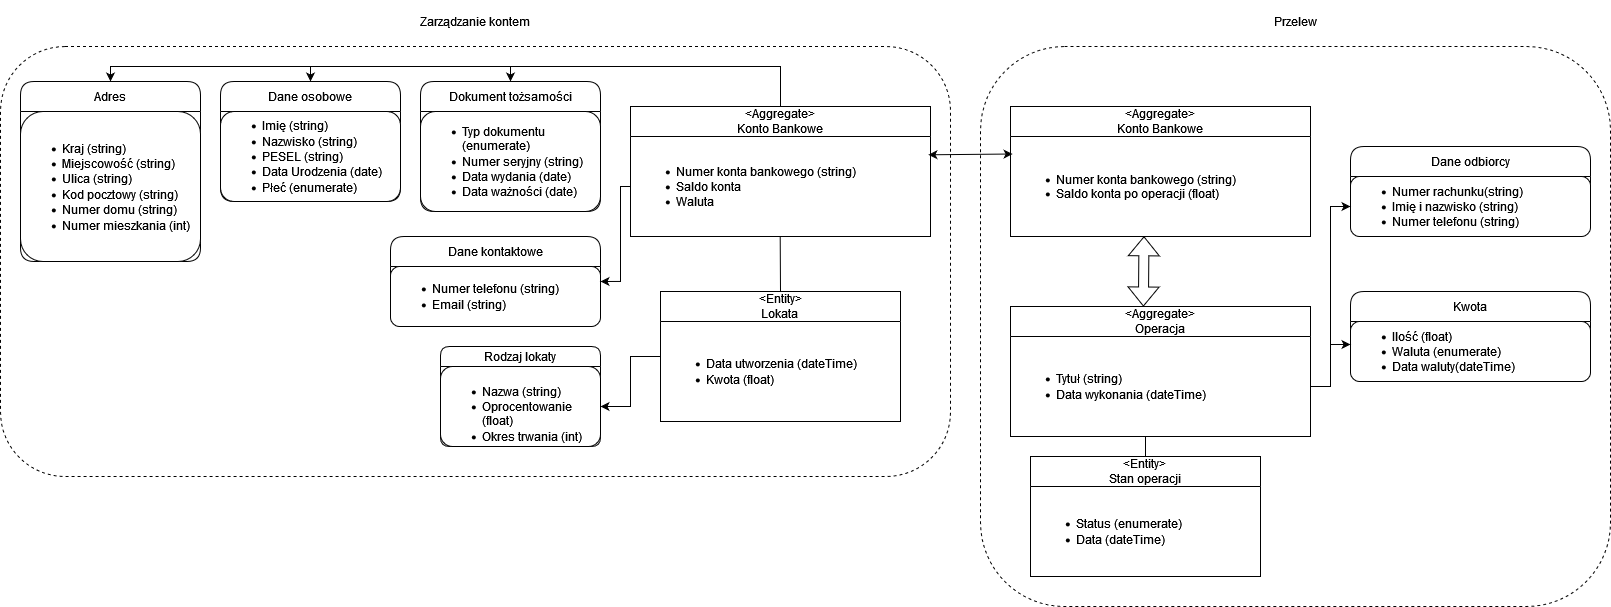

The diagram above was exported from draw.io. Its source (the exported page's mxGraphModel, read from the mxfile embedded in the PNG):
<mxGraphModel dx="2514" dy="854" grid="1" gridSize="10" guides="1" tooltips="1" connect="1" arrows="1" fold="1" page="1" pageScale="1" pageWidth="827" pageHeight="1169" math="0" shadow="0">
  <root>
    <mxCell id="0" />
    <mxCell id="1" parent="0" />
    <mxCell id="4fZsJTSYgCPoaq7mW3so-7" value="&lt;br&gt;&lt;div class=&quot;i4QYME4ny7lt2dMvj9YG&quot;&gt;Zarządzanie kontem&lt;br&gt;&lt;/div&gt;&lt;br&gt;" style="rounded=1;whiteSpace=wrap;html=1;dashed=1;labelPosition=center;verticalLabelPosition=top;align=center;verticalAlign=bottom;" parent="1" vertex="1">
      <mxGeometry x="-530" y="290" width="950" height="430" as="geometry" />
    </mxCell>
    <mxCell id="4fZsJTSYgCPoaq7mW3so-8" value="&lt;div&gt;Przelew&lt;/div&gt;&lt;div&gt;&lt;br&gt;&lt;/div&gt;" style="rounded=1;whiteSpace=wrap;html=1;dashed=1;labelPosition=center;verticalLabelPosition=top;align=center;verticalAlign=bottom;" parent="1" vertex="1">
      <mxGeometry x="450" y="290" width="630" height="560" as="geometry" />
    </mxCell>
    <mxCell id="fIckmi7dKC9PKxuHcx2T-44" style="edgeStyle=orthogonalEdgeStyle;rounded=0;orthogonalLoop=1;jettySize=auto;html=1;exitX=0.5;exitY=0;exitDx=0;exitDy=0;" parent="1" source="t3eIZ8iLWfiKZE0DmeLS-1" target="fIckmi7dKC9PKxuHcx2T-13" edge="1">
      <mxGeometry relative="1" as="geometry">
        <Array as="points">
          <mxPoint x="250" y="310" />
          <mxPoint x="-420" y="310" />
        </Array>
      </mxGeometry>
    </mxCell>
    <mxCell id="fIckmi7dKC9PKxuHcx2T-45" style="edgeStyle=orthogonalEdgeStyle;rounded=0;orthogonalLoop=1;jettySize=auto;html=1;exitX=0.5;exitY=0;exitDx=0;exitDy=0;entryX=0.5;entryY=0;entryDx=0;entryDy=0;" parent="1" source="t3eIZ8iLWfiKZE0DmeLS-1" target="fIckmi7dKC9PKxuHcx2T-8" edge="1">
      <mxGeometry relative="1" as="geometry">
        <Array as="points">
          <mxPoint x="250" y="310" />
          <mxPoint x="-220" y="310" />
        </Array>
      </mxGeometry>
    </mxCell>
    <mxCell id="fIckmi7dKC9PKxuHcx2T-46" style="edgeStyle=orthogonalEdgeStyle;rounded=0;orthogonalLoop=1;jettySize=auto;html=1;exitX=0.5;exitY=0;exitDx=0;exitDy=0;entryX=0.5;entryY=0;entryDx=0;entryDy=0;" parent="1" source="t3eIZ8iLWfiKZE0DmeLS-1" target="fIckmi7dKC9PKxuHcx2T-11" edge="1">
      <mxGeometry relative="1" as="geometry">
        <Array as="points">
          <mxPoint x="250" y="310" />
          <mxPoint x="-20" y="310" />
        </Array>
      </mxGeometry>
    </mxCell>
    <mxCell id="t3eIZ8iLWfiKZE0DmeLS-1" value="&amp;lt;Aggregate&amp;gt;&lt;br&gt;Konto Bankowe" style="swimlane;fontStyle=0;childLayout=stackLayout;horizontal=1;startSize=30;horizontalStack=0;resizeParent=1;resizeParentMax=0;resizeLast=0;collapsible=1;marginBottom=0;whiteSpace=wrap;html=1;rounded=0;" parent="1" vertex="1">
      <mxGeometry x="100" y="350" width="300" height="130" as="geometry" />
    </mxCell>
    <mxCell id="t3eIZ8iLWfiKZE0DmeLS-3" value="&lt;div style=&quot;&quot;&gt;&lt;ul&gt;&lt;li&gt;Numer konta bankowego (string)&lt;br&gt;&lt;/li&gt;&lt;li&gt;&lt;div&gt;Saldo konta &lt;br&gt;&lt;/div&gt;&lt;/li&gt;&lt;li&gt;Waluta &lt;br&gt;&lt;/li&gt;&lt;/ul&gt;&lt;/div&gt;" style="text;strokeColor=none;fillColor=none;align=left;verticalAlign=middle;spacingLeft=4;spacingRight=4;overflow=hidden;points=[[0,0.5],[1,0.5]];portConstraint=eastwest;rotatable=0;whiteSpace=wrap;html=1;" parent="t3eIZ8iLWfiKZE0DmeLS-1" vertex="1">
      <mxGeometry y="30" width="300" height="100" as="geometry" />
    </mxCell>
    <mxCell id="fIckmi7dKC9PKxuHcx2T-6" value="Dane kontaktowe" style="swimlane;fontStyle=0;childLayout=stackLayout;horizontal=1;startSize=30;horizontalStack=0;resizeParent=1;resizeParentMax=0;resizeLast=0;collapsible=1;marginBottom=0;whiteSpace=wrap;html=1;rounded=1;" parent="1" vertex="1">
      <mxGeometry x="-140" y="480" width="210" height="90" as="geometry" />
    </mxCell>
    <mxCell id="fIckmi7dKC9PKxuHcx2T-7" value="&lt;ul&gt;&lt;li&gt;Numer telefonu (string)&lt;br&gt;&lt;/li&gt;&lt;li&gt;Email (string)&lt;br&gt;&lt;/li&gt;&lt;/ul&gt;" style="rounded=1;whiteSpace=wrap;html=1;align=left;" parent="fIckmi7dKC9PKxuHcx2T-6" vertex="1">
      <mxGeometry y="30" width="210" height="60" as="geometry" />
    </mxCell>
    <mxCell id="fIckmi7dKC9PKxuHcx2T-8" value="Dane osobowe" style="swimlane;fontStyle=0;childLayout=stackLayout;horizontal=1;startSize=30;horizontalStack=0;resizeParent=1;resizeParentMax=0;resizeLast=0;collapsible=1;marginBottom=0;whiteSpace=wrap;html=1;rounded=1;" parent="1" vertex="1">
      <mxGeometry x="-310" y="325" width="180" height="120" as="geometry" />
    </mxCell>
    <mxCell id="fIckmi7dKC9PKxuHcx2T-9" value="&lt;div align=&quot;left&quot;&gt;&lt;ul&gt;&lt;li&gt;Imię (string)&lt;br&gt;&lt;/li&gt;&lt;li&gt;Nazwisko (string)&lt;br&gt;&lt;/li&gt;&lt;li&gt;PESEL (string)&lt;br&gt;&lt;/li&gt;&lt;li&gt;Data Urodzenia (date)&lt;br&gt;&lt;/li&gt;&lt;li&gt;Płeć (enumerate)&lt;br&gt;&lt;/li&gt;&lt;/ul&gt;&lt;/div&gt;" style="rounded=1;whiteSpace=wrap;html=1;align=left;" parent="fIckmi7dKC9PKxuHcx2T-8" vertex="1">
      <mxGeometry y="30" width="180" height="90" as="geometry" />
    </mxCell>
    <mxCell id="fIckmi7dKC9PKxuHcx2T-11" value="Dokument tożsamości" style="swimlane;fontStyle=0;childLayout=stackLayout;horizontal=1;startSize=30;horizontalStack=0;resizeParent=1;resizeParentMax=0;resizeLast=0;collapsible=1;marginBottom=0;whiteSpace=wrap;html=1;rounded=1;" parent="1" vertex="1">
      <mxGeometry x="-110" y="325" width="180" height="130" as="geometry" />
    </mxCell>
    <mxCell id="fIckmi7dKC9PKxuHcx2T-12" value="&lt;div&gt;&lt;ul&gt;&lt;li&gt;Typ dokumentu (enumerate)&lt;/li&gt;&lt;li&gt;Numer seryjny (string)&lt;br&gt;&lt;/li&gt;&lt;li&gt;Data wydania (date)&lt;br&gt;&lt;/li&gt;&lt;li&gt;Data ważności (date)&lt;br&gt;&lt;/li&gt;&lt;/ul&gt;&lt;/div&gt;" style="rounded=1;whiteSpace=wrap;html=1;align=left;" parent="fIckmi7dKC9PKxuHcx2T-11" vertex="1">
      <mxGeometry y="30" width="180" height="100" as="geometry" />
    </mxCell>
    <mxCell id="fIckmi7dKC9PKxuHcx2T-13" value="Adres" style="swimlane;fontStyle=0;childLayout=stackLayout;horizontal=1;startSize=30;horizontalStack=0;resizeParent=1;resizeParentMax=0;resizeLast=0;collapsible=1;marginBottom=0;whiteSpace=wrap;html=1;rounded=1;" parent="1" vertex="1">
      <mxGeometry x="-510" y="325" width="180" height="180" as="geometry" />
    </mxCell>
    <mxCell id="fIckmi7dKC9PKxuHcx2T-14" value="&lt;ul&gt;&lt;li&gt;Kraj (string)&lt;br&gt;&lt;/li&gt;&lt;li&gt;Miejscowość (string)&lt;br&gt;&lt;/li&gt;&lt;li&gt;Ulica (string)&lt;br&gt;&lt;/li&gt;&lt;li&gt;Kod pocztowy (string)&lt;br&gt;&lt;/li&gt;&lt;li&gt;Numer domu (string)&lt;br&gt;&lt;/li&gt;&lt;li&gt;Numer mieszkania (int)&lt;br&gt;&lt;/li&gt;&lt;/ul&gt;" style="rounded=1;whiteSpace=wrap;html=1;align=left;" parent="fIckmi7dKC9PKxuHcx2T-13" vertex="1">
      <mxGeometry y="30" width="180" height="150" as="geometry" />
    </mxCell>
    <mxCell id="fIckmi7dKC9PKxuHcx2T-49" style="edgeStyle=orthogonalEdgeStyle;rounded=0;orthogonalLoop=1;jettySize=auto;html=1;exitX=0;exitY=0.5;exitDx=0;exitDy=0;entryX=1;entryY=0.5;entryDx=0;entryDy=0;" parent="1" source="fIckmi7dKC9PKxuHcx2T-15" target="fIckmi7dKC9PKxuHcx2T-18" edge="1">
      <mxGeometry relative="1" as="geometry" />
    </mxCell>
    <mxCell id="fIckmi7dKC9PKxuHcx2T-15" value="&lt;div&gt;&amp;lt;Entity&amp;gt;&lt;/div&gt;&lt;div&gt;Lokata&lt;br&gt;&lt;/div&gt;" style="swimlane;fontStyle=0;childLayout=stackLayout;horizontal=1;startSize=30;horizontalStack=0;resizeParent=1;resizeParentMax=0;resizeLast=0;collapsible=1;marginBottom=0;whiteSpace=wrap;html=1;rounded=0;" parent="1" vertex="1">
      <mxGeometry x="130" y="535" width="240" height="130" as="geometry" />
    </mxCell>
    <mxCell id="fIckmi7dKC9PKxuHcx2T-16" value="&lt;ul&gt;&lt;li&gt;Data utworzenia (dateTime)&lt;br&gt;&lt;/li&gt;&lt;li&gt;Kwota (float)&lt;br&gt;&lt;/li&gt;&lt;/ul&gt;" style="text;strokeColor=none;fillColor=none;align=left;verticalAlign=middle;spacingLeft=4;spacingRight=4;overflow=hidden;points=[[0,0.5],[1,0.5]];portConstraint=eastwest;rotatable=0;whiteSpace=wrap;html=1;" parent="fIckmi7dKC9PKxuHcx2T-15" vertex="1">
      <mxGeometry y="30" width="240" height="100" as="geometry" />
    </mxCell>
    <mxCell id="fIckmi7dKC9PKxuHcx2T-17" value="Rodzaj lokaty" style="swimlane;fontStyle=0;childLayout=stackLayout;horizontal=1;startSize=20;horizontalStack=0;resizeParent=1;resizeParentMax=0;resizeLast=0;collapsible=1;marginBottom=0;whiteSpace=wrap;html=1;rounded=1;" parent="1" vertex="1">
      <mxGeometry x="-90" y="590" width="160" height="100" as="geometry" />
    </mxCell>
    <mxCell id="fIckmi7dKC9PKxuHcx2T-18" value="&lt;div&gt;&lt;br&gt;&lt;ul&gt;&lt;li&gt;Nazwa (string)&lt;br&gt;&lt;/li&gt;&lt;li&gt;Oprocentowanie (float)&lt;br&gt;&lt;/li&gt;&lt;li&gt;Okres trwania (int)&lt;br&gt;&lt;/li&gt;&lt;/ul&gt;&lt;/div&gt;" style="rounded=1;whiteSpace=wrap;html=1;align=left;" parent="fIckmi7dKC9PKxuHcx2T-17" vertex="1">
      <mxGeometry y="20" width="160" height="80" as="geometry" />
    </mxCell>
    <mxCell id="fIckmi7dKC9PKxuHcx2T-19" value="&amp;lt;Aggregate&amp;gt;&lt;br&gt;Operacja" style="swimlane;fontStyle=0;childLayout=stackLayout;horizontal=1;startSize=30;horizontalStack=0;resizeParent=1;resizeParentMax=0;resizeLast=0;collapsible=1;marginBottom=0;whiteSpace=wrap;html=1;rounded=0;" parent="1" vertex="1">
      <mxGeometry x="480" y="550" width="300" height="130" as="geometry" />
    </mxCell>
    <mxCell id="fIckmi7dKC9PKxuHcx2T-20" value="&lt;ul&gt;&lt;li&gt;Tytuł (string)&lt;br&gt;&lt;/li&gt;&lt;li&gt;Data wykonania (dateTime)&lt;br&gt;&lt;/li&gt;&lt;/ul&gt;" style="text;strokeColor=none;fillColor=none;align=left;verticalAlign=middle;spacingLeft=4;spacingRight=4;overflow=hidden;points=[[0,0.5],[1,0.5]];portConstraint=eastwest;rotatable=0;whiteSpace=wrap;html=1;" parent="fIckmi7dKC9PKxuHcx2T-19" vertex="1">
      <mxGeometry y="30" width="300" height="100" as="geometry" />
    </mxCell>
    <mxCell id="fIckmi7dKC9PKxuHcx2T-21" value="Dane odbiorcy" style="swimlane;fontStyle=0;childLayout=stackLayout;horizontal=1;startSize=30;horizontalStack=0;resizeParent=1;resizeParentMax=0;resizeLast=0;collapsible=1;marginBottom=0;whiteSpace=wrap;html=1;rounded=1;" parent="1" vertex="1">
      <mxGeometry x="820" y="390" width="240" height="90" as="geometry" />
    </mxCell>
    <mxCell id="fIckmi7dKC9PKxuHcx2T-22" value="&lt;ul&gt;&lt;li&gt;Numer rachunku(string)&lt;/li&gt;&lt;li&gt;Imię i nazwisko (string)&lt;br&gt;&lt;/li&gt;&lt;li&gt;Numer telefonu (string)&lt;br&gt;&lt;/li&gt;&lt;/ul&gt;" style="rounded=1;whiteSpace=wrap;html=1;align=left;" parent="fIckmi7dKC9PKxuHcx2T-21" vertex="1">
      <mxGeometry y="30" width="240" height="60" as="geometry" />
    </mxCell>
    <mxCell id="fIckmi7dKC9PKxuHcx2T-24" value="Kwota" style="swimlane;fontStyle=0;childLayout=stackLayout;horizontal=1;startSize=30;horizontalStack=0;resizeParent=1;resizeParentMax=0;resizeLast=0;collapsible=1;marginBottom=0;whiteSpace=wrap;html=1;rounded=1;" parent="1" vertex="1">
      <mxGeometry x="820" y="535" width="240" height="90" as="geometry" />
    </mxCell>
    <mxCell id="fIckmi7dKC9PKxuHcx2T-25" value="&lt;ul&gt;&lt;li&gt;Ilość (float)&lt;br&gt;&lt;/li&gt;&lt;li&gt;Waluta (enumerate)&lt;br&gt;&lt;/li&gt;&lt;li&gt;Data waluty(dateTime)&lt;br&gt;&lt;/li&gt;&lt;/ul&gt;" style="rounded=1;whiteSpace=wrap;html=1;align=left;" parent="fIckmi7dKC9PKxuHcx2T-24" vertex="1">
      <mxGeometry y="30" width="240" height="60" as="geometry" />
    </mxCell>
    <mxCell id="fIckmi7dKC9PKxuHcx2T-26" value="&amp;lt;Aggregate&amp;gt;&lt;br&gt;Konto Bankowe" style="swimlane;fontStyle=0;childLayout=stackLayout;horizontal=1;startSize=30;horizontalStack=0;resizeParent=1;resizeParentMax=0;resizeLast=0;collapsible=1;marginBottom=0;whiteSpace=wrap;html=1;rounded=0;" parent="1" vertex="1">
      <mxGeometry x="480" y="350" width="300" height="130" as="geometry" />
    </mxCell>
    <mxCell id="fIckmi7dKC9PKxuHcx2T-27" value="&lt;div style=&quot;&quot;&gt;&lt;ul&gt;&lt;li&gt;Numer konta bankowego (string)&lt;br&gt;&lt;/li&gt;&lt;li&gt;&lt;div&gt;Saldo konta po operacji (float)&lt;br&gt;&lt;/div&gt;&lt;/li&gt;&lt;/ul&gt;&lt;/div&gt;" style="text;strokeColor=none;fillColor=none;align=left;verticalAlign=middle;spacingLeft=4;spacingRight=4;overflow=hidden;points=[[0,0.5],[1,0.5]];portConstraint=eastwest;rotatable=0;whiteSpace=wrap;html=1;" parent="fIckmi7dKC9PKxuHcx2T-26" vertex="1">
      <mxGeometry y="30" width="300" height="100" as="geometry" />
    </mxCell>
    <mxCell id="fIckmi7dKC9PKxuHcx2T-28" value="&lt;div&gt;&amp;lt;Entity&amp;gt;&lt;/div&gt;&lt;div&gt;Stan operacji&lt;br&gt;&lt;/div&gt;" style="swimlane;fontStyle=0;childLayout=stackLayout;horizontal=1;startSize=30;horizontalStack=0;resizeParent=1;resizeParentMax=0;resizeLast=0;collapsible=1;marginBottom=0;whiteSpace=wrap;html=1;rounded=0;" parent="1" vertex="1">
      <mxGeometry x="500" y="700" width="230" height="120" as="geometry" />
    </mxCell>
    <mxCell id="fIckmi7dKC9PKxuHcx2T-29" value="&lt;ul&gt;&lt;li&gt;Status (enumerate)&lt;br&gt;&lt;/li&gt;&lt;li&gt;Data (dateTime)&lt;br&gt;&lt;/li&gt;&lt;/ul&gt;" style="text;strokeColor=none;fillColor=none;align=left;verticalAlign=middle;spacingLeft=4;spacingRight=4;overflow=hidden;points=[[0,0.5],[1,0.5]];portConstraint=eastwest;rotatable=0;whiteSpace=wrap;html=1;" parent="fIckmi7dKC9PKxuHcx2T-28" vertex="1">
      <mxGeometry y="30" width="230" height="90" as="geometry" />
    </mxCell>
    <mxCell id="fIckmi7dKC9PKxuHcx2T-47" style="edgeStyle=orthogonalEdgeStyle;rounded=0;orthogonalLoop=1;jettySize=auto;html=1;exitX=0;exitY=0.5;exitDx=0;exitDy=0;entryX=1;entryY=0.25;entryDx=0;entryDy=0;" parent="1" source="t3eIZ8iLWfiKZE0DmeLS-3" target="fIckmi7dKC9PKxuHcx2T-7" edge="1">
      <mxGeometry relative="1" as="geometry">
        <Array as="points">
          <mxPoint x="90" y="430" />
          <mxPoint x="90" y="525" />
        </Array>
      </mxGeometry>
    </mxCell>
    <mxCell id="fIckmi7dKC9PKxuHcx2T-48" value="" style="endArrow=none;html=1;rounded=0;entryX=0.499;entryY=1;entryDx=0;entryDy=0;entryPerimeter=0;exitX=0.5;exitY=0;exitDx=0;exitDy=0;endSize=0;startSize=0;" parent="1" source="fIckmi7dKC9PKxuHcx2T-15" target="t3eIZ8iLWfiKZE0DmeLS-3" edge="1">
      <mxGeometry width="50" height="50" relative="1" as="geometry">
        <mxPoint x="253" y="530" as="sourcePoint" />
        <mxPoint x="330" y="540" as="targetPoint" />
      </mxGeometry>
    </mxCell>
    <mxCell id="fIckmi7dKC9PKxuHcx2T-50" style="edgeStyle=orthogonalEdgeStyle;rounded=0;orthogonalLoop=1;jettySize=auto;html=1;exitX=1;exitY=0.5;exitDx=0;exitDy=0;entryX=0;entryY=0.383;entryDx=0;entryDy=0;entryPerimeter=0;" parent="1" source="fIckmi7dKC9PKxuHcx2T-20" target="fIckmi7dKC9PKxuHcx2T-25" edge="1">
      <mxGeometry relative="1" as="geometry" />
    </mxCell>
    <mxCell id="fIckmi7dKC9PKxuHcx2T-51" style="edgeStyle=orthogonalEdgeStyle;rounded=0;orthogonalLoop=1;jettySize=auto;html=1;exitX=1;exitY=0.5;exitDx=0;exitDy=0;entryX=0;entryY=0.5;entryDx=0;entryDy=0;" parent="1" source="fIckmi7dKC9PKxuHcx2T-20" target="fIckmi7dKC9PKxuHcx2T-22" edge="1">
      <mxGeometry relative="1" as="geometry" />
    </mxCell>
    <mxCell id="fIckmi7dKC9PKxuHcx2T-52" value="" style="endArrow=none;html=1;rounded=0;entryX=0.45;entryY=1;entryDx=0;entryDy=0;entryPerimeter=0;" parent="1" source="fIckmi7dKC9PKxuHcx2T-28" target="fIckmi7dKC9PKxuHcx2T-20" edge="1">
      <mxGeometry width="50" height="50" relative="1" as="geometry">
        <mxPoint x="600" y="700" as="sourcePoint" />
        <mxPoint x="650" y="650" as="targetPoint" />
      </mxGeometry>
    </mxCell>
    <mxCell id="fIckmi7dKC9PKxuHcx2T-53" value="" style="shape=flexArrow;endArrow=classic;startArrow=classic;html=1;rounded=0;entryX=0.445;entryY=0.998;entryDx=0;entryDy=0;entryPerimeter=0;exitX=0.443;exitY=0;exitDx=0;exitDy=0;exitPerimeter=0;spacing=0;" parent="1" source="fIckmi7dKC9PKxuHcx2T-19" target="fIckmi7dKC9PKxuHcx2T-27" edge="1">
      <mxGeometry width="100" height="100" relative="1" as="geometry">
        <mxPoint x="580.0000000000006" y="504.58000000000015" as="sourcePoint" />
        <mxPoint x="659.4000000000002" y="504.58000000000015" as="targetPoint" />
      </mxGeometry>
    </mxCell>
    <mxCell id="fIckmi7dKC9PKxuHcx2T-54" value="" style="endArrow=classic;startArrow=classic;html=1;rounded=0;exitX=0.993;exitY=0.183;exitDx=0;exitDy=0;exitPerimeter=0;entryX=0.007;entryY=0.175;entryDx=0;entryDy=0;entryPerimeter=0;" parent="1" source="t3eIZ8iLWfiKZE0DmeLS-3" target="fIckmi7dKC9PKxuHcx2T-27" edge="1">
      <mxGeometry width="50" height="50" relative="1" as="geometry">
        <mxPoint x="630" y="520" as="sourcePoint" />
        <mxPoint x="680" y="470" as="targetPoint" />
      </mxGeometry>
    </mxCell>
  </root>
</mxGraphModel>